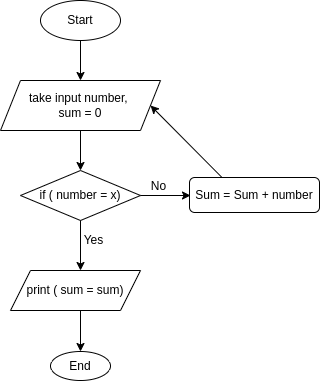

The diagram above was exported from draw.io. Its source (the exported page's mxGraphModel, read from the mxfile embedded in the PNG):
<mxGraphModel dx="462" dy="671" grid="1" gridSize="10" guides="1" tooltips="1" connect="1" arrows="1" fold="1" page="1" pageScale="1" pageWidth="827" pageHeight="1169" math="0" shadow="0">
  <root>
    <mxCell id="WIyWlLk6GJQsqaUBKTNV-0" />
    <mxCell id="WIyWlLk6GJQsqaUBKTNV-1" parent="WIyWlLk6GJQsqaUBKTNV-0" />
    <mxCell id="aiVYN7P0MveY3SWo_ZTn-57" value="Start" style="ellipse;whiteSpace=wrap;html=1;" vertex="1" parent="WIyWlLk6GJQsqaUBKTNV-1">
      <mxGeometry x="130" y="300" width="80" height="40" as="geometry" />
    </mxCell>
    <mxCell id="aiVYN7P0MveY3SWo_ZTn-58" value="" style="endArrow=classic;html=1;rounded=0;" edge="1" parent="WIyWlLk6GJQsqaUBKTNV-1" target="aiVYN7P0MveY3SWo_ZTn-59">
      <mxGeometry width="50" height="50" relative="1" as="geometry">
        <mxPoint x="170" y="340" as="sourcePoint" />
        <mxPoint x="170" y="400" as="targetPoint" />
      </mxGeometry>
    </mxCell>
    <mxCell id="aiVYN7P0MveY3SWo_ZTn-59" value="take input number, &lt;br&gt;sum = 0" style="shape=parallelogram;perimeter=parallelogramPerimeter;whiteSpace=wrap;html=1;fixedSize=1;" vertex="1" parent="WIyWlLk6GJQsqaUBKTNV-1">
      <mxGeometry x="90" y="380" width="160" height="50" as="geometry" />
    </mxCell>
    <mxCell id="aiVYN7P0MveY3SWo_ZTn-61" value="" style="endArrow=classic;html=1;rounded=0;exitX=0.5;exitY=1;exitDx=0;exitDy=0;" edge="1" parent="WIyWlLk6GJQsqaUBKTNV-1" source="aiVYN7P0MveY3SWo_ZTn-59" target="aiVYN7P0MveY3SWo_ZTn-62">
      <mxGeometry width="50" height="50" relative="1" as="geometry">
        <mxPoint x="190" y="490" as="sourcePoint" />
        <mxPoint x="170" y="470" as="targetPoint" />
      </mxGeometry>
    </mxCell>
    <mxCell id="aiVYN7P0MveY3SWo_ZTn-62" value="if ( number = x)" style="rhombus;whiteSpace=wrap;html=1;" vertex="1" parent="WIyWlLk6GJQsqaUBKTNV-1">
      <mxGeometry x="110" y="470" width="120" height="50" as="geometry" />
    </mxCell>
    <mxCell id="aiVYN7P0MveY3SWo_ZTn-63" value="" style="endArrow=classic;html=1;rounded=0;" edge="1" parent="WIyWlLk6GJQsqaUBKTNV-1">
      <mxGeometry width="50" height="50" relative="1" as="geometry">
        <mxPoint x="170" y="520" as="sourcePoint" />
        <mxPoint x="170" y="570" as="targetPoint" />
      </mxGeometry>
    </mxCell>
    <mxCell id="aiVYN7P0MveY3SWo_ZTn-64" value="Yes" style="text;html=1;align=center;verticalAlign=middle;resizable=0;points=[];autosize=1;strokeColor=none;fillColor=none;" vertex="1" parent="WIyWlLk6GJQsqaUBKTNV-1">
      <mxGeometry x="163" y="530" width="40" height="20" as="geometry" />
    </mxCell>
    <mxCell id="aiVYN7P0MveY3SWo_ZTn-65" value="print ( sum = sum)" style="shape=parallelogram;perimeter=parallelogramPerimeter;whiteSpace=wrap;html=1;fixedSize=1;" vertex="1" parent="WIyWlLk6GJQsqaUBKTNV-1">
      <mxGeometry x="100" y="570" width="130" height="40" as="geometry" />
    </mxCell>
    <mxCell id="aiVYN7P0MveY3SWo_ZTn-66" value="" style="endArrow=classic;html=1;rounded=0;" edge="1" parent="WIyWlLk6GJQsqaUBKTNV-1">
      <mxGeometry width="50" height="50" relative="1" as="geometry">
        <mxPoint x="230" y="495" as="sourcePoint" />
        <mxPoint x="280" y="495" as="targetPoint" />
      </mxGeometry>
    </mxCell>
    <mxCell id="aiVYN7P0MveY3SWo_ZTn-67" value="No" style="text;html=1;align=center;verticalAlign=middle;resizable=0;points=[];autosize=1;strokeColor=none;fillColor=none;" vertex="1" parent="WIyWlLk6GJQsqaUBKTNV-1">
      <mxGeometry x="233" y="476" width="30" height="20" as="geometry" />
    </mxCell>
    <mxCell id="aiVYN7P0MveY3SWo_ZTn-68" value="Sum = Sum + number" style="rounded=1;whiteSpace=wrap;html=1;" vertex="1" parent="WIyWlLk6GJQsqaUBKTNV-1">
      <mxGeometry x="279" y="477" width="130" height="35" as="geometry" />
    </mxCell>
    <mxCell id="aiVYN7P0MveY3SWo_ZTn-69" value="" style="endArrow=classic;html=1;rounded=0;entryX=1;entryY=0.5;entryDx=0;entryDy=0;exitX=0.25;exitY=0;exitDx=0;exitDy=0;" edge="1" parent="WIyWlLk6GJQsqaUBKTNV-1" source="aiVYN7P0MveY3SWo_ZTn-68" target="aiVYN7P0MveY3SWo_ZTn-59">
      <mxGeometry width="50" height="50" relative="1" as="geometry">
        <mxPoint x="315" y="465" as="sourcePoint" />
        <mxPoint x="330" y="405" as="targetPoint" />
      </mxGeometry>
    </mxCell>
    <mxCell id="aiVYN7P0MveY3SWo_ZTn-70" value="End" style="ellipse;whiteSpace=wrap;html=1;" vertex="1" parent="WIyWlLk6GJQsqaUBKTNV-1">
      <mxGeometry x="140" y="651" width="60" height="29" as="geometry" />
    </mxCell>
    <mxCell id="aiVYN7P0MveY3SWo_ZTn-71" value="" style="endArrow=classic;html=1;rounded=0;entryX=0.5;entryY=0;entryDx=0;entryDy=0;" edge="1" parent="WIyWlLk6GJQsqaUBKTNV-1" target="aiVYN7P0MveY3SWo_ZTn-70">
      <mxGeometry width="50" height="50" relative="1" as="geometry">
        <mxPoint x="170" y="610" as="sourcePoint" />
        <mxPoint x="240" y="430" as="targetPoint" />
      </mxGeometry>
    </mxCell>
  </root>
</mxGraphModel>